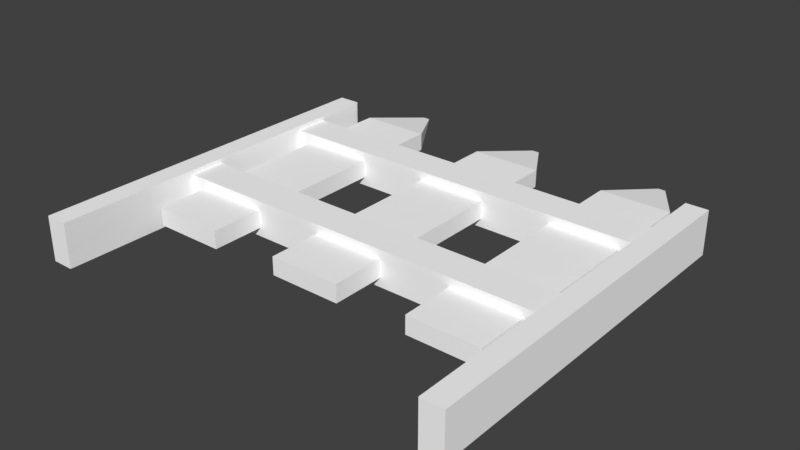 # Source: fence.blend  (saved by Blender 2.92.15; exported with 4.5.12 LTS)
import bpy
from mathutils import Matrix  # noqa: F401  (used for matrix-valued properties, if any)

bpy.ops.wm.read_factory_settings(use_empty=True)
scene = bpy.context.scene
scene.name = 'Scene'

# ---- collections
col_collection_1 = bpy.data.collections.new('Collection 1'); scene.collection.children.link(col_collection_1)

# ---- materials (node trees are filled in below, after node groups)
mat_fence = bpy.data.materials.new('fence')
mat_fence.alpha_threshold = 0.0
mat_fence.use_transparent_shadow = False
mat_fence.diffuse_color = (1.0, 1.0, 1.0, 1.0)
mat_fence.roughness = 0.5
mat_fence.specular_intensity = 1.0

# ---- material node trees

# ---- world
world_world = bpy.data.worlds.new('World'); scene.world = world_world
world_world.color = (0.05088, 0.05088, 0.05088)
world_world.use_sun_shadow = False
world_world.sun_shadow_jitter_overblur = 0.0
world_world.cycles.sampling_method = 'MANUAL'

# ---- meshes
me_cube_001 = bpy.data.meshes.new('Cube.001')
me_cube_001.from_pydata([(-0.75, 0.75, -0.125), (-0.75, 0.75, 0.125), (-0.75, 4.75, -0.125), (-0.75, 4.75, 0.125), (0.25, 0.75, -0.125), (0.25, 0.75, 0.125), (0.25, 4.75, -0.125), (0.25, 4.75, 0.125), (-0.3, 5.5, 0.0125), (-0.3, 5.5, -0.0125), (-0.2, 5.5, -0.0125), (-0.2, 5.5, 0.0125), (-2.75, 0.75, -0.125), (-2.75, 0.75, 0.125), (-2.75, 4.75, -0.125), (-2.75, 4.75, 0.125), (-1.75, 0.75, -0.125), (-1.75, 0.75, 0.125), (-1.75, 4.75, -0.125), (-1.75, 4.75, 0.125), (-2.3, 5.5, 0.0125), (-2.3, 5.5, -0.0125), (-2.2, 5.5, -0.0125), (-2.2, 5.5, 0.0125), (1.25, 0.75, -0.125), (1.25, 0.75, 0.125), (1.25, 4.75, -0.125), (1.25, 4.75, 0.125), (2.25, 0.75, -0.125), (2.25, 0.75, 0.125), (2.25, 4.75, -0.125), (2.25, 4.75, 0.125), (1.7, 5.5, 0.0125), (1.7, 5.5, -0.0125), (1.8, 5.5, -0.0125), (1.8, 5.5, 0.0125), (-3.0, 1.5, -0.25), (-3.0, 1.5, 0.25), (-3.0, 2.0, -0.25), (-3.0, 2.0, 0.25), (2.614, 1.5, -0.25), (2.614, 1.5, 0.25), (2.614, 2.0, -0.25), (2.614, 2.0, 0.25), (-3.0, 3.5, -0.25), (-3.0, 3.5, 0.25), (-3.0, 4.0, -0.25), (-3.0, 4.0, 0.25), (2.614, 3.5, -0.25), (2.614, 3.5, 0.25), (2.614, 4.0, -0.25), (2.614, 4.0, 0.25), (2.438, -0.5, -0.3125), (2.438, -0.5, 0.3125), (2.438, 4.75, -0.3125), (2.438, 4.75, 0.3125), (2.75, -0.5, -0.3125), (2.75, -0.5, 0.3125), (2.75, 4.75, -0.3125), (2.75, 4.75, 0.3125), (-3.312, -0.5, -0.3125), (-3.312, -0.5, 0.3125), (-3.312, 4.75, -0.3125), (-3.312, 4.75, 0.3125), (-3.0, -0.5, -0.3125), (-3.0, -0.5, 0.3125), (-3.0, 4.75, -0.3125), (-3.0, 4.75, 0.3125)], [], [(0, 1, 3, 2), (7, 6, 10, 11), (6, 7, 5, 4), (4, 5, 1, 0), (2, 6, 4, 0), (7, 3, 1, 5), (9, 8, 11, 10), (6, 2, 9, 10), (3, 7, 11, 8), (2, 3, 8, 9), (12, 13, 15, 14), (19, 18, 22, 23), (18, 19, 17, 16), (16, 17, 13, 12), (14, 18, 16, 12), (19, 15, 13, 17), (21, 20, 23, 22), (18, 14, 21, 22), (15, 19, 23, 20), (14, 15, 20, 21), (24, 25, 27, 26), (31, 30, 34, 35), (30, 31, 29, 28), (28, 29, 25, 24), (26, 30, 28, 24), (31, 27, 25, 29), (33, 32, 35, 34), (30, 26, 33, 34), (27, 31, 35, 32), (26, 27, 32, 33), (36, 37, 39, 38), (38, 39, 43, 42), (40, 41, 37, 36), (38, 42, 40, 36), (43, 39, 37, 41), (44, 45, 47, 46), (46, 47, 51, 50), (48, 49, 45, 44), (46, 50, 48, 44), (51, 47, 45, 49), (56, 57, 53, 52), (52, 53, 55, 54), (57, 56, 58, 59), (55, 53, 57, 59), (52, 54, 58, 56), (54, 55, 59, 58), (64, 65, 61, 60), (60, 61, 63, 62), (65, 64, 66, 67), (63, 61, 65, 67), (60, 62, 66, 64), (62, 63, 67, 66)])
_uv = me_cube_001.uv_layers.new(name='UVMap')
_uv.uv.foreach_set('vector', [0.4227, 0.2083, 0.4227, 0.2083, 0.4227, 0.875, 0.4227, 0.875, 0.5876, 0.875, 0.5876, 0.875, 0.5134, 1.0, 0.5134, 1.0, 0.5876, 0.875, 0.5876, 0.875, 0.5876, 0.2083, 0.5876, 0.2083, 0.5876, 0.2083, 0.5876, 0.2083, 0.4227, 0.2083, 0.4227, 0.2083, 0.4227, 0.875, 0.5876, 0.875, 0.5876, 0.2083, 0.4227, 0.2083, 0.5876, 0.875, 0.4227, 0.875, 0.4227, 0.2083, 0.5876, 0.2083, 0.4969, 1.0, 0.4969, 1.0, 0.5134, 1.0, 0.5134, 1.0, 0.5876, 0.875, 0.4227, 0.875, 0.4969, 1.0, 0.5134, 1.0, 0.4227, 0.875, 0.5876, 0.875, 0.5134, 1.0, 0.4969, 1.0, 0.4227, 0.875, 0.4227, 0.875, 0.4969, 1.0, 0.4969, 1.0, 0.09278, 0.2083, 0.09278, 0.2083, 0.09278, 0.875, 0.09278, 0.875, 0.2577, 0.875, 0.2577, 0.875, 0.1835, 1.0, 0.1835, 1.0, 0.2577, 0.875, 0.2577, 0.875, 0.2577, 0.2083, 0.2577, 0.2083, 0.2577, 0.2083, 0.2577, 0.2083, 0.09278, 0.2083, 0.09278, 0.2083, 0.09278, 0.875, 0.2577, 0.875, 0.2577, 0.2083, 0.09278, 0.2083, 0.2577, 0.875, 0.09278, 0.875, 0.09278, 0.2083, 0.2577, 0.2083, 0.167, 1.0, 0.167, 1.0, 0.1835, 1.0, 0.1835, 1.0, 0.2577, 0.875, 0.09278, 0.875, 0.167, 1.0, 0.1835, 1.0, 0.09278, 0.875, 0.2577, 0.875, 0.1835, 1.0, 0.167, 1.0, 0.09278, 0.875, 0.09278, 0.875, 0.167, 1.0, 0.167, 1.0, 0.7526, 0.2083, 0.7526, 0.2083, 0.7526, 0.875, 0.7526, 0.875, 0.9175, 0.875, 0.9175, 0.875, 0.8433, 1.0, 0.8433, 1.0, 0.9175, 0.875, 0.9175, 0.875, 0.9175, 0.2083, 0.9175, 0.2083, 0.9175, 0.2083, 0.9175, 0.2083, 0.7526, 0.2083, 0.7526, 0.2083, 0.7526, 0.875, 0.9175, 0.875, 0.9175, 0.2083, 0.7526, 0.2083, 0.9175, 0.875, 0.7526, 0.875, 0.7526, 0.2083, 0.9175, 0.2083, 0.8268, 1.0, 0.8268, 1.0, 0.8433, 1.0, 0.8433, 1.0, 0.9175, 0.875, 0.7526, 0.875, 0.8268, 1.0, 0.8433, 1.0, 0.7526, 0.875, 0.9175, 0.875, 0.8433, 1.0, 0.8268, 1.0, 0.7526, 0.875, 0.7526, 0.875, 0.8268, 1.0, 0.8268, 1.0, 0.06452, 0.9787, 7.691e-09, 0.9787, 0.0, 0.8936, 0.06452, 0.8936, 0.5806, 0.9556, 0.5161, 0.9556, 0.5161, 0.0, 0.5806, 0.0, 0.3226, 0.0, 0.3871, 0.0, 0.3871, 0.9556, 0.3226, 0.9556, 0.6452, 0.9556, 0.6452, 4.058e-08, 0.7097, 0.0, 0.7097, 0.9556, 0.4516, 0.0, 0.4516, 0.9556, 0.3871, 0.9556, 0.3871, 4.058e-08, 0.129, 0.9787, 0.06452, 0.9787, 0.06452, 0.8936, 0.129, 0.8936, 0.5161, 0.9556, 0.4516, 0.9556, 0.4516, 0.0, 0.5161, 0.0, 0.5806, 0.0, 0.6452, 0.0, 0.6452, 0.9556, 0.5806, 0.9556, 0.7097, 0.9556, 0.7097, 0.0, 0.7742, 0.0, 0.7742, 0.9556, 0.7742, 0.9556, 0.7742, 0.0, 0.8387, 0.0, 0.8387, 0.9556, 0.2097, 1.0, 0.2097, 0.8936, 0.25, 0.8936, 0.25, 1.0, 0.2419, 0.8936, 0.1613, 0.8936, 0.1613, 0.0, 0.2419, 0.0, 0.0, 4.058e-08, 0.08065, 0.0, 0.08065, 0.8936, 2.077e-07, 0.8936, 0.9194, 0.0, 0.9194, 0.8936, 0.879, 0.8936, 0.879, 0.0, 0.879, 1.015e-08, 0.879, 0.8936, 0.8387, 0.8936, 0.8387, 0.0, 0.129, 1.0, 0.129, 0.8936, 0.1694, 0.8936, 0.1694, 1.0, 0.25, 1.0, 0.25, 0.8936, 0.2903, 0.8936, 0.2903, 1.0, 0.3226, 0.8936, 0.2419, 0.8936, 0.2419, 0.0, 0.3226, 0.0, 0.08065, 4.058e-08, 0.1613, 0.0, 0.1613, 0.8936, 0.08065, 0.8936, 0.9194, 0.8936, 0.9194, 1.015e-08, 0.9597, 0.0, 0.9597, 0.8936, 0.9597, 0.8936, 0.9597, 0.0, 1.0, 0.0, 1.0, 0.8936, 0.1694, 1.0, 0.1694, 0.8936, 0.2097, 0.8936, 0.2097, 1.0])
me_cube_001.materials.append(mat_fence)
me_cube_001.use_remesh_preserve_volume = False
me_cube_001.use_remesh_preserve_attributes = False
me_cube_001.use_mirror_vertex_groups = False
me_cube_001.update()

# ---- objects
ob_fence = bpy.data.objects.new('fence', me_cube_001)

# ---- transforms, parenting, visibility, modifiers, constraints
ob_fence.location = (0.0, 0.0, 0.0)
ob_fence.lineart.crease_threshold = 0.0

# ---- collection membership
col_collection_1.objects.link(ob_fence)

# ---- scene / render settings (as saved in the file)
scene.frame_start = 1; scene.frame_end = 250; scene.frame_set(1)
scene.render.engine = 'BLENDER_EEVEE_NEXT'
scene.render.resolution_percentage = 50
scene.render.dither_intensity = 0.0
scene.cycles.use_denoising = False
scene.cycles.samples = 128
scene.cycles.sampling_pattern = 'TABULATED_SOBOL'
scene.cycles.use_adaptive_sampling = False
scene.cycles.use_light_tree = False
scene.cycles.blur_glossy = 0.0
scene.cycles.sample_clamp_indirect = 0.0
scene.view_settings.view_transform = 'Standard'
bpy.context.view_layer.update()

# ---- added for rendering (the .blend has no active camera and no usable light): camera, sun
cam_auto = bpy.data.cameras.new('AutoCamera')
cam_auto.lens = 50.0
cam_auto.sensor_width = 36.0
cam_auto.clip_end = 1000.0
ob_auto_camera = bpy.data.objects.new('AutoCamera', cam_auto)
scene.collection.objects.link(ob_auto_camera)
ob_auto_camera.location = (7.63169, -6.99553, 6.33036)
ob_auto_camera.rotation_euler = (1.09748, -7.21219e-08, 0.694738)
scene.camera = ob_auto_camera
light_auto_sun = bpy.data.lights.new('AutoSun', 'SUN')
light_auto_sun.energy = 3.0
light_auto_sun.angle = 0.0523599
ob_auto_sun = bpy.data.objects.new('AutoSun', light_auto_sun)
scene.collection.objects.link(ob_auto_sun)
ob_auto_sun.rotation_euler = (0.872665, 0.174533, 0.523599)
bpy.context.view_layer.update()
